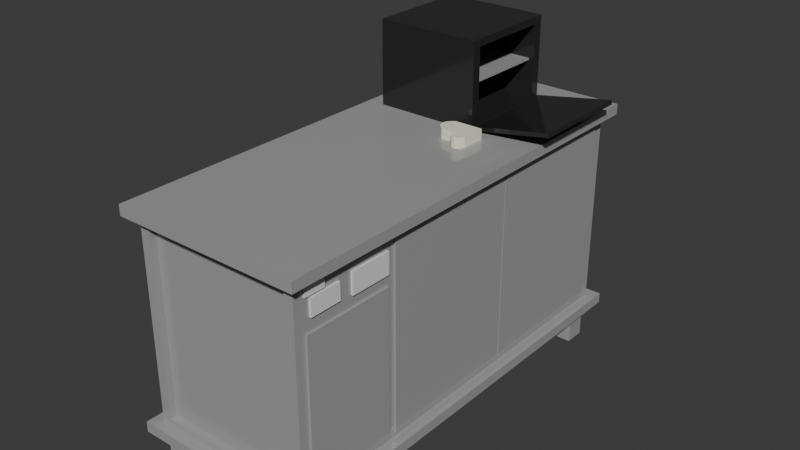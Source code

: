 # Source: blend.blend  (saved by Blender 4.1.24; exported with 4.5.12 LTS)
import bpy
from mathutils import Matrix  # noqa: F401  (used for matrix-valued properties, if any)

bpy.ops.wm.read_factory_settings(use_empty=True)
scene = bpy.context.scene
scene.name = 'Scene'

# ---- collections
col_collection = bpy.data.collections.new('Collection'); scene.collection.children.link(col_collection)

# ---- materials (node trees are filled in below, after node groups)
mat_steel = bpy.data.materials.new('steel')
mat_steel.alpha_threshold = 0.0
mat_steel.use_transparent_shadow = False
mat_steel.roughness = 0.5
mat_steel.line_color = (0.0, 0.0, 0.0, 1.0)
mat_white = bpy.data.materials.new('white')
mat_black_steel = bpy.data.materials.new('black steel')
mat_basic = bpy.data.materials.new('basic')

# ---- material node trees
mat_steel.use_nodes = True; mat_steel.node_tree.nodes.clear()
_N = mat_steel.node_tree.nodes; _L = mat_steel.node_tree.links
n0 = _N.new('ShaderNodeOutputMaterial'); n0.name = 'Material Output'; n0.location = (300, 300)
n1 = _N.new('ShaderNodeBsdfPrincipled'); n1.name = 'Principled BSDF'; n1.location = (10, 300)
n1.inputs[0].default_value = (0.3712, 0.3712, 0.3712, 1.0)
n1.inputs[2].default_value = 0.1
n1.inputs[3].default_value = 1.45
_L.new(n1.outputs[0], n0.inputs[0])
n0.is_active_output = True
mat_white.use_nodes = True; mat_white.node_tree.nodes.clear()
_N = mat_white.node_tree.nodes; _L = mat_white.node_tree.links
n0 = _N.new('ShaderNodeBsdfPrincipled'); n0.name = 'Principled BSDF'; n0.location = (10, 300)
n1 = _N.new('ShaderNodeOutputMaterial'); n1.name = 'Material Output'; n1.location = (300, 300)
_L.new(n0.outputs[0], n1.inputs[0])
n1.is_active_output = True
mat_black_steel.use_nodes = True; mat_black_steel.node_tree.nodes.clear()
_N = mat_black_steel.node_tree.nodes; _L = mat_black_steel.node_tree.links
n0 = _N.new('ShaderNodeBsdfPrincipled'); n0.name = 'Principled BSDF'; n0.location = (10, 300)
n0.inputs[0].default_value = (0.04863, 0.04863, 0.04863, 1.0)
n0.inputs[1].default_value = 0.5
n0.inputs[2].default_value = 0.1
n1 = _N.new('ShaderNodeOutputMaterial'); n1.name = 'Material Output'; n1.location = (300, 300)
_L.new(n0.outputs[0], n1.inputs[0])
n1.is_active_output = True
mat_basic.use_nodes = True; mat_basic.node_tree.nodes.clear()
_N = mat_basic.node_tree.nodes; _L = mat_basic.node_tree.links
n0 = _N.new('ShaderNodeBsdfPrincipled'); n0.name = 'Principled BSDF'; n0.location = (10, 300)
n0.inputs[0].default_value = (0.9131, 0.9131, 0.7157, 1.0)
n1 = _N.new('ShaderNodeOutputMaterial'); n1.name = 'Material Output'; n1.location = (300, 300)
_L.new(n0.outputs[0], n1.inputs[0])
n1.is_active_output = True

# ---- world
world_world = bpy.data.worlds.new('World'); scene.world = world_world
world_world.use_nodes = True; world_world.node_tree.nodes.clear()
_N = world_world.node_tree.nodes; _L = world_world.node_tree.links
n0 = _N.new('ShaderNodeOutputWorld'); n0.name = 'World Output'; n0.location = (300, 300)
n1 = _N.new('ShaderNodeBackground'); n1.name = 'Background'; n1.location = (10, 300)
n1.inputs[0].default_value = (0.05088, 0.05088, 0.05088, 1.0)
_L.new(n1.outputs[0], n0.inputs[0])
n0.is_active_output = True
world_world.color = (0.05088, 0.05088, 0.05088)
world_world.use_sun_shadow = False
world_world.sun_shadow_jitter_overblur = 0.0

# ---- meshes
me_cube_010 = bpy.data.meshes.new('Cube.010')
me_cube_010.from_pydata([(-1.0, -1.0, -1.0), (-1.0, -1.0, 1.0), (-1.0, 1.0, -1.0), (-1.0, 1.0, 1.0), (1.0, -1.0, -1.0), (1.0, -1.0, 1.0), (1.0, 1.0, -1.0), (1.0, 1.0, 1.0), (-13.91, -38.8, 1.555), (-13.91, -38.8, 10.44), (-14.8, 1.2, 1.0), (-14.8, 1.2, 11.0), (0.3118, -38.8, 1.555), (0.3118, -38.8, 10.44), (1.2, 1.2, 1.0), (1.2, 1.2, 11.0), (-14.8, -38.8, 1.0), (-14.8, -38.8, 11.0), (1.2, -38.8, 11.0), (1.2, -38.8, 1.0), (-13.91, -38.14, 1.555), (-13.91, -38.14, 10.44), (0.3118, -38.14, 10.44), (0.3118, -38.14, 1.555), (-15.8, -39.8, 10.75), (-15.8, -39.8, 11.25), (-15.8, 2.2, 10.75), (-15.8, 2.2, 11.25), (2.2, -39.8, 10.75), (2.2, -39.8, 11.25), (2.2, 2.2, 10.75), (2.2, 2.2, 11.25), (1.0, -37.3, 9.1), (1.0, -37.3, 9.9), (1.0, -34.3, 9.1), (1.0, -34.3, 9.9), (1.4, -37.3, 9.1), (1.4, -37.3, 9.9), (1.4, -34.3, 9.1), (1.4, -34.3, 9.9), (1.0, -33.0, 9.0), (1.0, -33.0, 10.0), (1.0, -29.0, 9.0), (1.0, -29.0, 10.0), (1.4, -33.0, 9.0), (1.4, -33.0, 10.0), (1.4, -29.0, 9.0), (1.4, -29.0, 10.0), (1.0, -37.8, 1.5), (1.0, -37.8, 8.5), (1.0, -29.0, 1.5), (1.0, -29.0, 8.5), (1.4, -37.8, 1.5), (1.4, -37.8, 8.5), (1.4, -29.0, 1.5), (1.4, -29.0, 8.5), (-15.8, -39.8, 0.75), (-15.8, -39.8, 1.25), (-15.8, 2.2, 0.75), (-15.8, 2.2, 1.25), (2.2, -39.8, 0.75), (2.2, -39.8, 1.25), (2.2, 2.2, 0.75), (2.2, 2.2, 1.25), (1.0, -28.27, 1.5), (1.0, -28.27, 10.5), (1.0, -14.27, 1.5), (1.0, -14.27, 10.5), (1.4, -28.27, 1.5), (1.4, -28.27, 10.5), (1.4, -14.27, 1.5), (1.4, -14.27, 10.5), (1.0, -14.12, 1.5), (1.0, -14.12, 10.5), (1.0, -0.1174, 1.5), (1.0, -0.1174, 10.5), (1.4, -14.12, 1.5), (1.4, -14.12, 10.5), (1.4, -0.1174, 1.5), (1.4, -0.1174, 10.5), (-1.0, -38.6, -1.0), (-1.0, -38.6, 1.0), (-1.0, -36.6, -1.0), (-1.0, -36.6, 1.0), (1.0, -38.6, -1.0), (1.0, -38.6, 1.0), (1.0, -36.6, -1.0), (1.0, -36.6, 1.0), (-14.6, -38.6, -1.0), (-14.6, -38.6, 1.0), (-14.6, -36.6, -1.0), (-14.6, -36.6, 1.0), (-12.6, -38.6, -1.0), (-12.6, -38.6, 1.0), (-12.6, -36.6, -1.0), (-12.6, -36.6, 1.0), (-14.6, -1.0, -1.0), (-14.6, -1.0, 1.0), (-14.6, 1.0, -1.0), (-14.6, 1.0, 1.0), (-12.6, -1.0, -1.0), (-12.6, -1.0, 1.0), (-12.6, 1.0, -1.0), (-12.6, 1.0, 1.0), (1.0, -37.86, 10.01), (1.0, -37.86, 10.41), (1.0, -35.86, 10.01), (1.0, -35.86, 10.41), (1.4, -37.86, 10.01), (1.4, -37.86, 10.41), (1.4, -35.86, 10.01), (1.4, -35.86, 10.41)], [], [(0, 1, 3, 2), (2, 3, 7, 6), (6, 7, 5, 4), (4, 5, 1, 0), (2, 6, 4, 0), (7, 3, 1, 5), (16, 17, 11, 10), (10, 11, 15, 14), (14, 15, 18, 19), (8, 12, 23, 20), (10, 14, 19, 16), (15, 11, 17, 18), (8, 9, 17, 16), (13, 12, 19, 18), (12, 8, 16, 19), (9, 13, 18, 17), (23, 22, 21, 20), (9, 8, 20, 21), (13, 9, 21, 22), (12, 13, 22, 23), (24, 25, 27, 26), (26, 27, 31, 30), (30, 31, 29, 28), (28, 29, 25, 24), (26, 30, 28, 24), (31, 27, 25, 29), (32, 33, 35, 34), (34, 35, 39, 38), (38, 39, 37, 36), (36, 37, 33, 32), (34, 38, 36, 32), (39, 35, 33, 37), (40, 41, 43, 42), (42, 43, 47, 46), (46, 47, 45, 44), (44, 45, 41, 40), (42, 46, 44, 40), (47, 43, 41, 45), (48, 49, 51, 50), (50, 51, 55, 54), (54, 55, 53, 52), (52, 53, 49, 48), (50, 54, 52, 48), (55, 51, 49, 53), (56, 57, 59, 58), (58, 59, 63, 62), (62, 63, 61, 60), (60, 61, 57, 56), (58, 62, 60, 56), (63, 59, 57, 61), (64, 65, 67, 66), (66, 67, 71, 70), (70, 71, 69, 68), (68, 69, 65, 64), (66, 70, 68, 64), (71, 67, 65, 69), (72, 73, 75, 74), (74, 75, 79, 78), (78, 79, 77, 76), (76, 77, 73, 72), (74, 78, 76, 72), (79, 75, 73, 77), (80, 81, 83, 82), (82, 83, 87, 86), (86, 87, 85, 84), (84, 85, 81, 80), (82, 86, 84, 80), (87, 83, 81, 85), (88, 89, 91, 90), (90, 91, 95, 94), (94, 95, 93, 92), (92, 93, 89, 88), (90, 94, 92, 88), (95, 91, 89, 93), (96, 97, 99, 98), (98, 99, 103, 102), (102, 103, 101, 100), (100, 101, 97, 96), (98, 102, 100, 96), (103, 99, 97, 101), (104, 105, 107, 106), (106, 107, 111, 110), (110, 111, 109, 108), (108, 109, 105, 104), (106, 110, 108, 104), (111, 107, 105, 109)])
me_cube_010.polygons.foreach_set('material_index', [0, 0, 0, 0, 0, 0, 0, 0, 0, 0, 0, 0, 0, 0, 0, 0, 0, 0, 0, 0, 0, 0, 0, 0, 0, 0, 1, 1, 1, 1, 1, 1, 1, 1, 1, 1, 1, 1, 0, 0, 0, 0, 0, 0, 0, 0, 0, 0, 0, 0, 0, 0, 0, 0, 0, 0, 0, 0, 0, 0, 0, 0, 0, 0, 0, 0, 0, 0, 0, 0, 0, 0, 0, 0, 0, 0, 0, 0, 0, 0, 1, 1, 1, 1, 1, 1])
_uv = me_cube_010.uv_layers.new(name='UVMap')
_uv.uv.foreach_set('vector', [0.375, 0.0, 0.625, 0.0, 0.625, 0.25, 0.375, 0.25, 0.375, 0.25, 0.625, 0.25, 0.625, 0.5, 0.375, 0.5, 0.375, 0.5, 0.625, 0.5, 0.625, 0.75, 0.375, 0.75, 0.375, 0.75, 0.625, 0.75, 0.625, 1.0, 0.375, 1.0, 0.125, 0.5, 0.375, 0.5, 0.375, 0.75, 0.125, 0.75, 0.625, 0.5, 0.875, 0.5, 0.875, 0.75, 0.625, 0.75, 0.375, 0.0, 0.625, 0.0, 0.625, 0.25, 0.375, 0.25, 0.375, 0.25, 0.625, 0.25, 0.625, 0.5, 0.375, 0.5, 0.375, 0.5, 0.625, 0.5, 0.625, 0.75, 0.375, 0.75, 0.3889, 0.9861, 0.3889, 0.7639, 0.3889, 0.7639, 0.3889, 0.9861, 0.125, 0.5, 0.375, 0.5, 0.375, 0.75, 0.125, 0.75, 0.625, 0.5, 0.875, 0.5, 0.875, 0.75, 0.625, 0.75, 0.3889, 0.9861, 0.6111, 0.9861, 0.625, 1.0, 0.375, 1.0, 0.6111, 0.7639, 0.3889, 0.7639, 0.375, 0.75, 0.625, 0.75, 0.3889, 0.7639, 0.3889, 0.9861, 0.375, 1.0, 0.375, 0.75, 0.6111, 0.9861, 0.6111, 0.7639, 0.625, 0.75, 0.625, 1.0, 0.3889, 0.7639, 0.6111, 0.7639, 0.6111, 0.9861, 0.3889, 0.9861, 0.6111, 0.9861, 0.3889, 0.9861, 0.3889, 0.9861, 0.6111, 0.9861, 0.6111, 0.7639, 0.6111, 0.9861, 0.6111, 0.9861, 0.6111, 0.7639, 0.3889, 0.7639, 0.6111, 0.7639, 0.6111, 0.7639, 0.3889, 0.7639, 0.375, 0.0, 0.625, 0.0, 0.625, 0.25, 0.375, 0.25, 0.375, 0.25, 0.625, 0.25, 0.625, 0.5, 0.375, 0.5, 0.375, 0.5, 0.625, 0.5, 0.625, 0.75, 0.375, 0.75, 0.375, 0.75, 0.625, 0.75, 0.625, 1.0, 0.375, 1.0, 0.125, 0.5, 0.375, 0.5, 0.375, 0.75, 0.125, 0.75, 0.625, 0.5, 0.875, 0.5, 0.875, 0.75, 0.625, 0.75, 0.375, 0.0, 0.625, 0.0, 0.625, 0.25, 0.375, 0.25, 0.375, 0.25, 0.625, 0.25, 0.625, 0.5, 0.375, 0.5, 0.375, 0.5, 0.625, 0.5, 0.625, 0.75, 0.375, 0.75, 0.375, 0.75, 0.625, 0.75, 0.625, 1.0, 0.375, 1.0, 0.125, 0.5, 0.375, 0.5, 0.375, 0.75, 0.125, 0.75, 0.625, 0.5, 0.875, 0.5, 0.875, 0.75, 0.625, 0.75, 0.375, 0.0, 0.625, 0.0, 0.625, 0.25, 0.375, 0.25, 0.375, 0.25, 0.625, 0.25, 0.625, 0.5, 0.375, 0.5, 0.375, 0.5, 0.625, 0.5, 0.625, 0.75, 0.375, 0.75, 0.375, 0.75, 0.625, 0.75, 0.625, 1.0, 0.375, 1.0, 0.125, 0.5, 0.375, 0.5, 0.375, 0.75, 0.125, 0.75, 0.625, 0.5, 0.875, 0.5, 0.875, 0.75, 0.625, 0.75, 0.375, 0.0, 0.625, 0.0, 0.625, 0.25, 0.375, 0.25, 0.375, 0.25, 0.625, 0.25, 0.625, 0.5, 0.375, 0.5, 0.375, 0.5, 0.625, 0.5, 0.625, 0.75, 0.375, 0.75, 0.375, 0.75, 0.625, 0.75, 0.625, 1.0, 0.375, 1.0, 0.125, 0.5, 0.375, 0.5, 0.375, 0.75, 0.125, 0.75, 0.625, 0.5, 0.875, 0.5, 0.875, 0.75, 0.625, 0.75, 0.375, 0.0, 0.625, 0.0, 0.625, 0.25, 0.375, 0.25, 0.375, 0.25, 0.625, 0.25, 0.625, 0.5, 0.375, 0.5, 0.375, 0.5, 0.625, 0.5, 0.625, 0.75, 0.375, 0.75, 0.375, 0.75, 0.625, 0.75, 0.625, 1.0, 0.375, 1.0, 0.125, 0.5, 0.375, 0.5, 0.375, 0.75, 0.125, 0.75, 0.625, 0.5, 0.875, 0.5, 0.875, 0.75, 0.625, 0.75, 0.375, 0.0, 0.625, 0.0, 0.625, 0.25, 0.375, 0.25, 0.375, 0.25, 0.625, 0.25, 0.625, 0.5, 0.375, 0.5, 0.375, 0.5, 0.625, 0.5, 0.625, 0.75, 0.375, 0.75, 0.375, 0.75, 0.625, 0.75, 0.625, 1.0, 0.375, 1.0, 0.125, 0.5, 0.375, 0.5, 0.375, 0.75, 0.125, 0.75, 0.625, 0.5, 0.875, 0.5, 0.875, 0.75, 0.625, 0.75, 0.375, 0.0, 0.625, 0.0, 0.625, 0.25, 0.375, 0.25, 0.375, 0.25, 0.625, 0.25, 0.625, 0.5, 0.375, 0.5, 0.375, 0.5, 0.625, 0.5, 0.625, 0.75, 0.375, 0.75, 0.375, 0.75, 0.625, 0.75, 0.625, 1.0, 0.375, 1.0, 0.125, 0.5, 0.375, 0.5, 0.375, 0.75, 0.125, 0.75, 0.625, 0.5, 0.875, 0.5, 0.875, 0.75, 0.625, 0.75, 0.375, 0.0, 0.625, 0.0, 0.625, 0.25, 0.375, 0.25, 0.375, 0.25, 0.625, 0.25, 0.625, 0.5, 0.375, 0.5, 0.375, 0.5, 0.625, 0.5, 0.625, 0.75, 0.375, 0.75, 0.375, 0.75, 0.625, 0.75, 0.625, 1.0, 0.375, 1.0, 0.125, 0.5, 0.375, 0.5, 0.375, 0.75, 0.125, 0.75, 0.625, 0.5, 0.875, 0.5, 0.875, 0.75, 0.625, 0.75, 0.375, 0.0, 0.625, 0.0, 0.625, 0.25, 0.375, 0.25, 0.375, 0.25, 0.625, 0.25, 0.625, 0.5, 0.375, 0.5, 0.375, 0.5, 0.625, 0.5, 0.625, 0.75, 0.375, 0.75, 0.375, 0.75, 0.625, 0.75, 0.625, 1.0, 0.375, 1.0, 0.125, 0.5, 0.375, 0.5, 0.375, 0.75, 0.125, 0.75, 0.625, 0.5, 0.875, 0.5, 0.875, 0.75, 0.625, 0.75, 0.375, 0.0, 0.625, 0.0, 0.625, 0.25, 0.375, 0.25, 0.375, 0.25, 0.625, 0.25, 0.625, 0.5, 0.375, 0.5, 0.375, 0.5, 0.625, 0.5, 0.625, 0.75, 0.375, 0.75, 0.375, 0.75, 0.625, 0.75, 0.625, 1.0, 0.375, 1.0, 0.125, 0.5, 0.375, 0.5, 0.375, 0.75, 0.125, 0.75, 0.625, 0.5, 0.875, 0.5, 0.875, 0.75, 0.625, 0.75, 0.375, 0.0, 0.625, 0.0, 0.625, 0.25, 0.375, 0.25, 0.375, 0.25, 0.625, 0.25, 0.625, 0.5, 0.375, 0.5, 0.375, 0.5, 0.625, 0.5, 0.625, 0.75, 0.375, 0.75, 0.375, 0.75, 0.625, 0.75, 0.625, 1.0, 0.375, 1.0, 0.125, 0.5, 0.375, 0.5, 0.375, 0.75, 0.125, 0.75, 0.625, 0.5, 0.875, 0.5, 0.875, 0.75, 0.625, 0.75])
me_cube_010.materials.append(mat_steel)
me_cube_010.materials.append(mat_white)
me_cube_010.update()
me_cube_001 = bpy.data.meshes.new('Cube.001')
me_cube_001.from_pydata([(16.06, -1.0, 0.4975), (16.06, -1.0, 2.498), (16.06, 1.0, 0.4975), (16.06, 1.0, 2.498), (18.06, -1.0, 0.4975), (18.06, -1.0, 2.498), (18.06, 1.0, 0.4975), (18.06, 1.0, 2.498), (9.54, -1.0, -1.939), (-29.85, -1.0, -1.592), (9.54, 1.0, -1.939), (-29.85, 1.0, -1.592), (14.79, -0.8254, 0.5529), (-17.73, -0.8254, 0.8397), (14.79, 0.8254, 0.5529), (-17.73, 0.8254, 0.8397), (-21.16, 1.0, 0.87), (18.23, 1.0, 0.5226), (18.23, -1.0, 0.5226), (-21.16, -1.0, 0.87), (-25.66, 0.8254, -1.409), (6.853, 0.8254, -1.696), (6.853, -0.8254, -1.696), (-25.66, -0.8254, -1.409), (-9.229, -0.9, -1.647), (-10.21, -0.9, -1.638), (-9.229, 0.9, -1.647), (-10.21, 0.9, -1.638), (-1.411, -0.9, 0.5689), (-2.396, -0.9, 0.5776), (-1.411, 0.9, 0.5689), (-2.396, 0.9, 0.5776)], [], [(0, 1, 3, 2), (2, 3, 7, 6), (6, 7, 5, 4), (4, 5, 1, 0), (2, 6, 4, 0), (7, 3, 1, 5), (8, 9, 11, 10), (10, 11, 16, 17), (15, 13, 23, 20), (18, 19, 9, 8), (10, 17, 18, 8), (16, 11, 9, 19), (15, 14, 17, 16), (14, 12, 18, 17), (13, 15, 16, 19), (12, 13, 19, 18), (21, 20, 23, 22), (14, 15, 20, 21), (13, 12, 22, 23), (12, 14, 21, 22), (24, 25, 27, 26), (26, 27, 31, 30), (30, 31, 29, 28), (28, 29, 25, 24), (26, 30, 28, 24), (31, 27, 25, 29)])
me_cube_001.polygons.foreach_set('material_index', [0, 0, 0, 0, 0, 0, 0, 0, 0, 0, 0, 0, 0, 0, 0, 0, 0, 0, 0, 0, 1, 1, 1, 1, 1, 1])
_uv = me_cube_001.uv_layers.new(name='UVMap')
_uv.uv.foreach_set('vector', [0.375, 0.0, 0.625, 0.0, 0.625, 0.25, 0.375, 0.25, 0.375, 0.25, 0.625, 0.25, 0.625, 0.5, 0.375, 0.5, 0.375, 0.5, 0.625, 0.5, 0.625, 0.75, 0.375, 0.75, 0.375, 0.75, 0.625, 0.75, 0.625, 1.0, 0.375, 1.0, 0.125, 0.5, 0.375, 0.5, 0.375, 0.75, 0.125, 0.75, 0.625, 0.5, 0.875, 0.5, 0.875, 0.75, 0.625, 0.75, 0.375, 0.0, 0.625, 0.0, 0.625, 0.25, 0.375, 0.25, 0.375, 0.25, 0.625, 0.25, 0.625, 0.5, 0.375, 0.5, 0.6032, 0.5218, 0.6032, 0.7282, 0.6032, 0.7282, 0.6032, 0.5218, 0.375, 0.75, 0.625, 0.75, 0.625, 1.0, 0.375, 1.0, 0.125, 0.5, 0.375, 0.5, 0.375, 0.75, 0.125, 0.75, 0.625, 0.5, 0.875, 0.5, 0.875, 0.75, 0.625, 0.75, 0.6032, 0.5218, 0.3968, 0.5218, 0.375, 0.5, 0.625, 0.5, 0.3968, 0.5218, 0.3968, 0.7282, 0.375, 0.75, 0.375, 0.5, 0.6032, 0.7282, 0.6032, 0.5218, 0.625, 0.5, 0.625, 0.75, 0.3968, 0.7282, 0.6032, 0.7282, 0.625, 0.75, 0.375, 0.75, 0.3968, 0.5218, 0.6032, 0.5218, 0.6032, 0.7282, 0.3968, 0.7282, 0.3968, 0.5218, 0.6032, 0.5218, 0.6032, 0.5218, 0.3968, 0.5218, 0.6032, 0.7282, 0.3968, 0.7282, 0.3968, 0.7282, 0.6032, 0.7282, 0.3968, 0.7282, 0.3968, 0.5218, 0.3968, 0.5218, 0.3968, 0.7282, 0.375, 0.0, 0.625, 0.0, 0.625, 0.25, 0.375, 0.25, 0.375, 0.25, 0.625, 0.25, 0.625, 0.5, 0.375, 0.5, 0.375, 0.5, 0.625, 0.5, 0.625, 0.75, 0.375, 0.75, 0.375, 0.75, 0.625, 0.75, 0.625, 1.0, 0.375, 1.0, 0.125, 0.5, 0.375, 0.5, 0.375, 0.75, 0.125, 0.75, 0.625, 0.5, 0.875, 0.5, 0.875, 0.75, 0.625, 0.75])
me_cube_001.materials.append(mat_black_steel)
me_cube_001.materials.append(mat_steel)
me_cube_001.update()
me_cube_003 = bpy.data.meshes.new('Cube.003')
me_cube_003.from_pydata([(-0.06147, 0.2018, -1.067), (-0.06147, 0.2018, 0.9333), (1.939, 0.2018, -1.067), (1.939, 0.2018, 0.9333), (1.939, 0.2018, 0.9333), (-0.06147, 0.2018, 0.9333), (1.77, 0.2547, 0.9333), (1.581, 0.2973, 0.9333), (1.376, 0.3285, 0.9333), (1.16, 0.3475, 0.9333), (0.9385, 0.3539, 0.9333), (0.7173, 0.3475, 0.9333), (0.5015, 0.3285, 0.9333), (0.2965, 0.2973, 0.9333), (0.1073, 0.2547, 0.9333), (-0.06147, 0.2018, -1.067), (1.939, 0.2018, -1.067), (0.1073, 0.2547, -1.067), (0.2965, 0.2973, -1.067), (0.5015, 0.3285, -1.067), (0.7173, 0.3475, -1.067), (0.9385, 0.3539, -1.067), (1.16, 0.3475, -1.067), (1.376, 0.3285, -1.067), (1.581, 0.2973, -1.067), (1.77, 0.2547, -1.067), (-0.4384, -0.3769, -1.067), (-0.4384, -0.3769, 0.9333), (1.939, -0.3769, -1.067), (1.939, -0.3769, 0.9333), (-0.06147, -0.18, 0.9333), (-0.06147, -0.18, -1.067), (-0.7902, -0.122, -0.9179), (-1.107, -0.3068, -0.9179), (-1.107, -0.3068, 1.082), (-0.7902, -0.122, 1.082), (-1.107, -0.3068, -0.9179), (-0.7902, -0.122, -0.9179), (-1.15, -0.2857, -0.9179), (-1.176, -0.2637, -0.9179), (-1.185, -0.2415, -0.9179), (-1.176, -0.2196, -0.9179), (-1.149, -0.1985, -0.9179), (-1.106, -0.1787, -0.9179), (-1.046, -0.1608, -0.9179), (-0.9728, -0.1451, -0.9179), (-0.8867, -0.1321, -0.9179), (-0.7902, -0.122, 1.082), (-1.107, -0.3068, 1.082), (-0.8867, -0.1321, 1.082), (-0.9728, -0.1451, 1.082), (-1.046, -0.1608, 1.082), (-1.106, -0.1787, 1.082), (-1.149, -0.1985, 1.082), (-1.176, -0.2196, 1.082), (-1.185, -0.2415, 1.082), (-1.176, -0.2637, 1.082), (-1.15, -0.2857, 1.082)], [], [(31, 30, 1, 0), (26, 28, 29, 27), (0, 1, 5, 15), (4, 16, 25, 6), (6, 25, 24, 7), (7, 24, 23, 8), (8, 23, 22, 9), (9, 22, 21, 10), (10, 21, 20, 11), (11, 20, 19, 12), (12, 19, 18, 13), (13, 18, 17, 14), (14, 17, 15, 5), (4, 3, 2, 16), (2, 3, 29, 28), (30, 31, 32, 35), (26, 27, 34, 33), (47, 35, 32, 37), (47, 37, 46, 49), (49, 46, 45, 50), (50, 45, 44, 51), (51, 44, 43, 52), (52, 43, 42, 53), (53, 42, 41, 54), (54, 41, 40, 55), (55, 40, 39, 56), (56, 39, 38, 57), (57, 38, 36, 48), (36, 33, 34, 48), (49, 50, 51, 52, 53, 54, 55, 56, 57, 48, 47), (48, 27, 30, 47), (6, 7, 8, 9, 10, 11, 12, 13, 14, 5, 30, 27, 29, 4), (37, 36, 38, 39, 40, 41, 42, 43, 44, 45, 46), (31, 26, 36, 37), (16, 28, 26, 31, 15, 17, 18, 19, 20, 21, 22, 23, 24, 25)])
_uv = me_cube_003.uv_layers.new(name='UVMap')
_uv.uv.foreach_set('vector', [0.375, 0.1675, 0.625, 0.1675, 0.625, 0.25, 0.375, 0.25, 0.375, 0.125, 0.375, 0.625, 0.625, 0.625, 0.625, 0.125, 0.125, 0.5, 0.875, 0.5, 0.875, 0.5, 0.125, 0.5, 0.625, 0.5, 0.375, 0.5, 0.3542, 0.5003, 0.6458, 0.5003, 0.6458, 0.5003, 0.3542, 0.5003, 0.3312, 0.5011, 0.6688, 0.5011, 0.6688, 0.5011, 0.3312, 0.5011, 0.3068, 0.5024, 0.6932, 0.5024, 0.6932, 0.5024, 0.3068, 0.5024, 0.2814, 0.5038, 0.7186, 0.5038, 0.7186, 0.5038, 0.2814, 0.5038, 0.25, 0.5047, 0.75, 0.5047, 0.75, 0.5047, 0.25, 0.5047, 0.2186, 0.5038, 0.7814, 0.5038, 0.7814, 0.5038, 0.2186, 0.5038, 0.1932, 0.5024, 0.8068, 0.5024, 0.8068, 0.5024, 0.1932, 0.5024, 0.1688, 0.5011, 0.8312, 0.5011, 0.8312, 0.5011, 0.1688, 0.5011, 0.1458, 0.5003, 0.8542, 0.5003, 0.8542, 0.5003, 0.1458, 0.5003, 0.125, 0.5, 0.875, 0.5, 0.625, 0.5, 0.625, 0.5, 0.375, 0.5, 0.375, 0.5, 0.375, 0.5, 0.625, 0.5, 0.625, 0.625, 0.375, 0.625, 0.0, 0.0, 0.0, 0.0, 0.0, 0.0, 0.0, 0.0, 0.0, 0.0, 0.0, 0.0, 0.0, 0.0, 0.0, 0.0, 0.0, 0.0, 0.0, 0.0, 0.0, 0.0, 0.0, 0.0, 0.0, 0.0, 0.0, 0.0, 0.0, 0.0, 0.0, 0.0, 0.0, 0.0, 0.0, 0.0, 0.0, 0.0, 0.0, 0.0, 0.0, 0.0, 0.0, 0.0, 0.0, 0.0, 0.0, 0.0, 0.0, 0.0, 0.0, 0.0, 0.0, 0.0, 0.0, 0.0, 0.0, 0.0, 0.0, 0.0, 0.0, 0.0, 0.0, 0.0, 0.0, 0.0, 0.0, 0.0, 0.0, 0.0, 0.0, 0.0, 0.0, 0.0, 0.0, 0.0, 0.0, 0.0, 0.0, 0.0, 0.0, 0.0, 0.0, 0.0, 0.0, 0.0, 0.0, 0.0, 0.0, 0.0, 0.0, 0.0, 0.0, 0.0, 0.0, 0.0, 0.0, 0.0, 0.0, 0.0, 0.0, 0.0, 0.0, 0.0, 0.0, 0.0, 0.0, 0.0, 0.0, 0.0, 0.0, 0.0, 0.0, 0.0, 0.0, 0.0, 0.0, 0.0, 0.0, 0.0, 0.0, 0.0, 0.0, 0.0, 0.0, 0.0, 0.0, 0.0, 0.0, 0.0, 0.0, 0.0, 0.0, 0.0, 0.0, 0.0, 0.0, 0.0, 0.0, 0.0, 0.0, 0.0, 0.6458, 0.5003, 0.6688, 0.5011, 0.6932, 0.5024, 0.7186, 0.5038, 0.75, 0.5047, 0.7814, 0.5038, 0.8068, 0.5024, 0.8312, 0.5011, 0.8542, 0.5003, 0.875, 0.5, 0.0, 0.0, 0.0, 0.0, 0.625, 0.625, 0.625, 0.5, 0.0, 0.0, 0.0, 0.0, 0.0, 0.0, 0.0, 0.0, 0.0, 0.0, 0.0, 0.0, 0.0, 0.0, 0.0, 0.0, 0.0, 0.0, 0.0, 0.0, 0.0, 0.0, 0.0, 0.0, 0.0, 0.0, 0.0, 0.0, 0.0, 0.0, 0.375, 0.5, 0.375, 0.625, 0.375, 0.125, 0.0, 0.0, 0.125, 0.5, 0.1458, 0.5003, 0.1688, 0.5011, 0.1932, 0.5024, 0.2186, 0.5038, 0.25, 0.5047, 0.2814, 0.5038, 0.3068, 0.5024, 0.3312, 0.5011, 0.3542, 0.5003])
me_cube_003.materials.append(mat_basic)
me_cube_003.update()

# ---- objects
ob_x = bpy.data.objects.new('조리대', me_cube_010)
ob_cube_001 = bpy.data.objects.new('Cube.001', me_cube_001)
ob_cube = bpy.data.objects.new('Cube', me_cube_003)

# ---- transforms, parenting, visibility, modifiers, constraints
ob_x.location = (3.4, 9.4, -6.0)
ob_x.scale = (0.5, 0.5, 1.0)
ob_cube_001.location = (-0.01249, 6.127, 6.863)
ob_cube_001.rotation_euler = (0.0, 1.396, 0.0)
ob_cube_001.scale = (0.1, 2.5, 2.0)
ob_cube.location = (1.326, 2.177, 5.5)
ob_cube.rotation_euler = (0.0, 0.0, 1.571)
ob_cube.scale = (0.5, 2.323, 0.25)

# ---- collection membership
col_collection.objects.link(ob_x)
col_collection.objects.link(ob_cube_001)
col_collection.objects.link(ob_cube)

# ---- scene / render settings (as saved in the file)
scene.frame_start = 1; scene.frame_end = 250; scene.frame_set(1)
scene.render.engine = 'BLENDER_EEVEE_NEXT'
scene.cycles.sampling_pattern = 'TABULATED_SOBOL'
scene.eevee.ray_tracing_options.trace_max_roughness = 0.0
bpy.context.view_layer.update()

# ---- added for rendering (the .blend has no active camera and no usable light): camera, sun
cam_auto = bpy.data.cameras.new('AutoCamera')
cam_auto.lens = 50.0
cam_auto.sensor_width = 36.0
cam_auto.clip_end = 1000.0
ob_auto_camera = bpy.data.objects.new('AutoCamera', cam_auto)
scene.collection.objects.link(ob_auto_camera)
ob_auto_camera.location = (27.3015, -32.3278, 23.3874)
ob_auto_camera.rotation_euler = (1.09748, -7.21219e-08, 0.694738)
scene.camera = ob_auto_camera
light_auto_sun = bpy.data.lights.new('AutoSun', 'SUN')
light_auto_sun.energy = 3.0
light_auto_sun.angle = 0.0523599
ob_auto_sun = bpy.data.objects.new('AutoSun', light_auto_sun)
scene.collection.objects.link(ob_auto_sun)
ob_auto_sun.rotation_euler = (0.872665, 0.174533, 0.523599)
bpy.context.view_layer.update()
